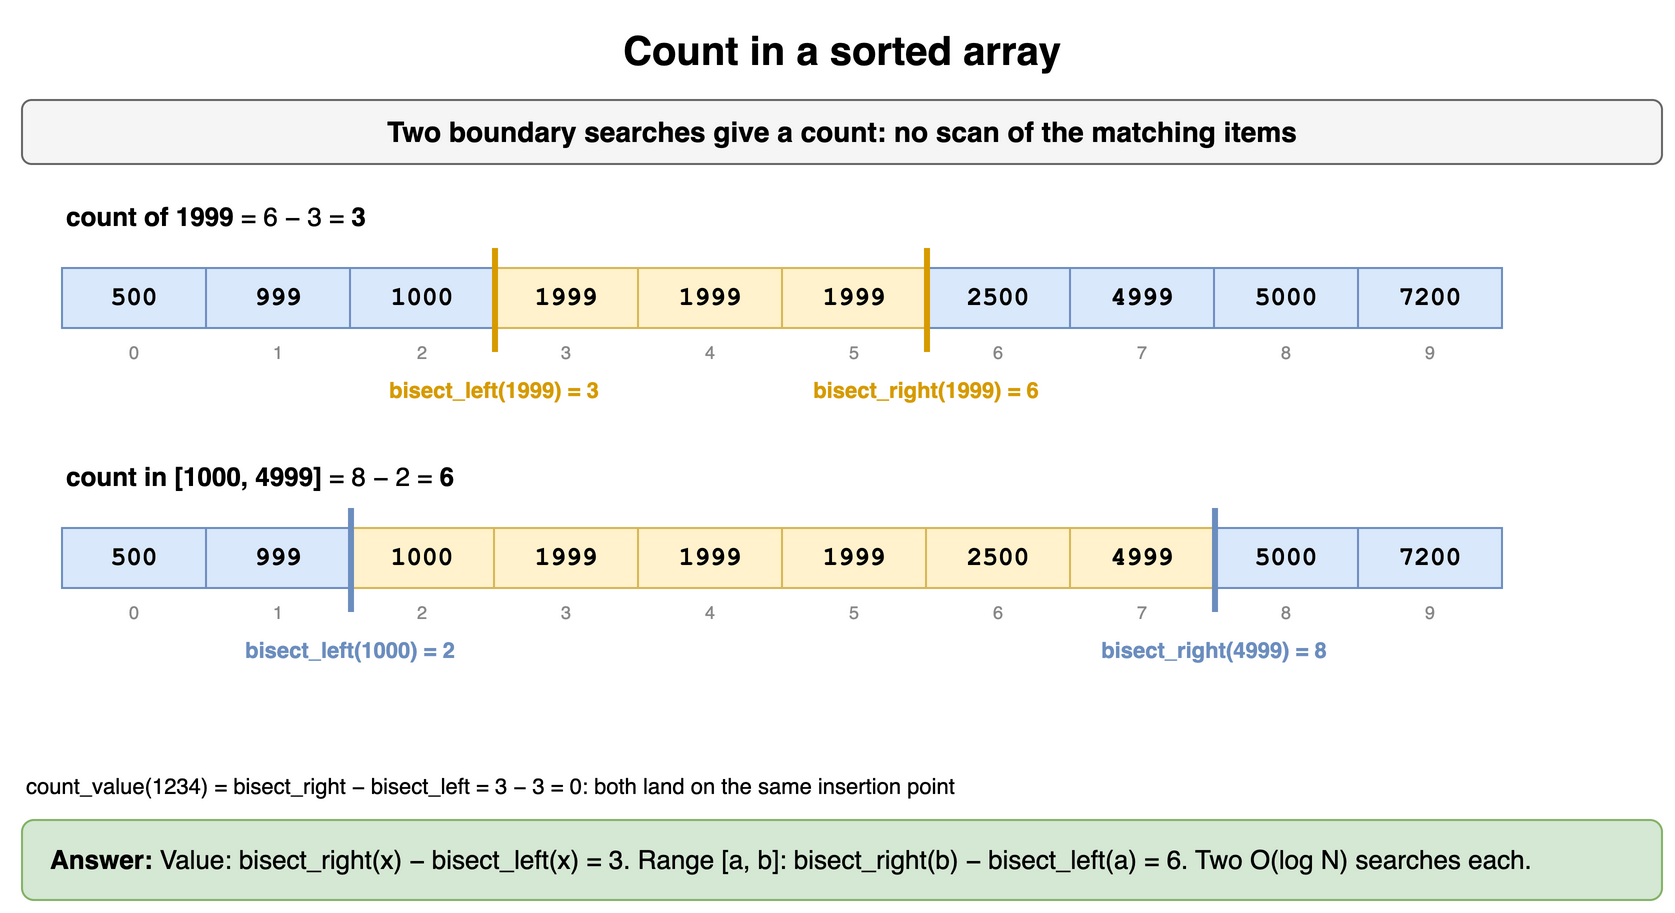

The diagram above was exported from draw.io. Its source (the exported page's mxGraphModel, read from the mxfile embedded in the PNG):
<mxGraphModel dx="900" dy="466" grid="1" gridSize="10" guides="1" tooltips="1" connect="1" arrows="1" fold="1" page="1" pageScale="1" pageWidth="900" pageHeight="466" math="0" shadow="0">
  <root>
    <mxCell id="0" />
    <mxCell id="1" parent="0" />
    <mxCell id="t81" value="Count in a sorted array" style="text;html=1;align=center;verticalAlign=middle;whiteSpace=wrap;fontSize=20;fontStyle=1;" vertex="1" parent="1">
      <mxGeometry x="40" y="10" width="820" height="30" as="geometry" />
    </mxCell>
    <mxCell id="t82" value="Two boundary searches give a count: no scan of the matching items" style="rounded=1;whiteSpace=wrap;html=1;fillColor=#f5f5f5;strokeColor=#666666;fontStyle=1;fontSize=14;" vertex="1" parent="1">
      <mxGeometry x="40" y="50" width="820" height="32" as="geometry" />
    </mxCell>
    <mxCell id="t83" value="&lt;b&gt;count of 1999&lt;/b&gt; = 6 − 3 = &lt;b&gt;3&lt;/b&gt;" style="text;html=1;whiteSpace=wrap;fontSize=11;align=left;fontSize=13;" vertex="1" parent="1">
      <mxGeometry x="60" y="94" width="700" height="20" as="geometry" />
    </mxCell>
    <mxCell id="t84" value="500" style="rounded=0;whiteSpace=wrap;html=1;fontFamily=Courier New;fontStyle=1;fontSize=13;fillColor=#dae8fc;strokeColor=#6c8ebf;" vertex="1" parent="1">
      <mxGeometry x="60" y="134" width="72" height="30" as="geometry" />
    </mxCell>
    <mxCell id="t85" value="999" style="rounded=0;whiteSpace=wrap;html=1;fontFamily=Courier New;fontStyle=1;fontSize=13;fillColor=#dae8fc;strokeColor=#6c8ebf;" vertex="1" parent="1">
      <mxGeometry x="132" y="134" width="72" height="30" as="geometry" />
    </mxCell>
    <mxCell id="t86" value="1000" style="rounded=0;whiteSpace=wrap;html=1;fontFamily=Courier New;fontStyle=1;fontSize=13;fillColor=#dae8fc;strokeColor=#6c8ebf;" vertex="1" parent="1">
      <mxGeometry x="204" y="134" width="72" height="30" as="geometry" />
    </mxCell>
    <mxCell id="t87" value="1999" style="rounded=0;whiteSpace=wrap;html=1;fontFamily=Courier New;fontStyle=1;fontSize=13;fillColor=#fff2cc;strokeColor=#d6b656;" vertex="1" parent="1">
      <mxGeometry x="276" y="134" width="72" height="30" as="geometry" />
    </mxCell>
    <mxCell id="t88" value="1999" style="rounded=0;whiteSpace=wrap;html=1;fontFamily=Courier New;fontStyle=1;fontSize=13;fillColor=#fff2cc;strokeColor=#d6b656;" vertex="1" parent="1">
      <mxGeometry x="348" y="134" width="72" height="30" as="geometry" />
    </mxCell>
    <mxCell id="t89" value="1999" style="rounded=0;whiteSpace=wrap;html=1;fontFamily=Courier New;fontStyle=1;fontSize=13;fillColor=#fff2cc;strokeColor=#d6b656;" vertex="1" parent="1">
      <mxGeometry x="420" y="134" width="72" height="30" as="geometry" />
    </mxCell>
    <mxCell id="t810" value="2500" style="rounded=0;whiteSpace=wrap;html=1;fontFamily=Courier New;fontStyle=1;fontSize=13;fillColor=#dae8fc;strokeColor=#6c8ebf;" vertex="1" parent="1">
      <mxGeometry x="492" y="134" width="72" height="30" as="geometry" />
    </mxCell>
    <mxCell id="t811" value="4999" style="rounded=0;whiteSpace=wrap;html=1;fontFamily=Courier New;fontStyle=1;fontSize=13;fillColor=#dae8fc;strokeColor=#6c8ebf;" vertex="1" parent="1">
      <mxGeometry x="564" y="134" width="72" height="30" as="geometry" />
    </mxCell>
    <mxCell id="t812" value="5000" style="rounded=0;whiteSpace=wrap;html=1;fontFamily=Courier New;fontStyle=1;fontSize=13;fillColor=#dae8fc;strokeColor=#6c8ebf;" vertex="1" parent="1">
      <mxGeometry x="636" y="134" width="72" height="30" as="geometry" />
    </mxCell>
    <mxCell id="t813" value="7200" style="rounded=0;whiteSpace=wrap;html=1;fontFamily=Courier New;fontStyle=1;fontSize=13;fillColor=#dae8fc;strokeColor=#6c8ebf;" vertex="1" parent="1">
      <mxGeometry x="708" y="134" width="72" height="30" as="geometry" />
    </mxCell>
    <mxCell id="t814" value="0" style="text;html=1;whiteSpace=wrap;fontSize=11;fontSize=9;align=center;fontColor=#888888;" vertex="1" parent="1">
      <mxGeometry x="60" y="164" width="72" height="13" as="geometry" />
    </mxCell>
    <mxCell id="t815" value="1" style="text;html=1;whiteSpace=wrap;fontSize=11;fontSize=9;align=center;fontColor=#888888;" vertex="1" parent="1">
      <mxGeometry x="132" y="164" width="72" height="13" as="geometry" />
    </mxCell>
    <mxCell id="t816" value="2" style="text;html=1;whiteSpace=wrap;fontSize=11;fontSize=9;align=center;fontColor=#888888;" vertex="1" parent="1">
      <mxGeometry x="204" y="164" width="72" height="13" as="geometry" />
    </mxCell>
    <mxCell id="t817" value="3" style="text;html=1;whiteSpace=wrap;fontSize=11;fontSize=9;align=center;fontColor=#888888;" vertex="1" parent="1">
      <mxGeometry x="276" y="164" width="72" height="13" as="geometry" />
    </mxCell>
    <mxCell id="t818" value="4" style="text;html=1;whiteSpace=wrap;fontSize=11;fontSize=9;align=center;fontColor=#888888;" vertex="1" parent="1">
      <mxGeometry x="348" y="164" width="72" height="13" as="geometry" />
    </mxCell>
    <mxCell id="t819" value="5" style="text;html=1;whiteSpace=wrap;fontSize=11;fontSize=9;align=center;fontColor=#888888;" vertex="1" parent="1">
      <mxGeometry x="420" y="164" width="72" height="13" as="geometry" />
    </mxCell>
    <mxCell id="t820" value="6" style="text;html=1;whiteSpace=wrap;fontSize=11;fontSize=9;align=center;fontColor=#888888;" vertex="1" parent="1">
      <mxGeometry x="492" y="164" width="72" height="13" as="geometry" />
    </mxCell>
    <mxCell id="t821" value="7" style="text;html=1;whiteSpace=wrap;fontSize=11;fontSize=9;align=center;fontColor=#888888;" vertex="1" parent="1">
      <mxGeometry x="564" y="164" width="72" height="13" as="geometry" />
    </mxCell>
    <mxCell id="t822" value="8" style="text;html=1;whiteSpace=wrap;fontSize=11;fontSize=9;align=center;fontColor=#888888;" vertex="1" parent="1">
      <mxGeometry x="636" y="164" width="72" height="13" as="geometry" />
    </mxCell>
    <mxCell id="t823" value="9" style="text;html=1;whiteSpace=wrap;fontSize=11;fontSize=9;align=center;fontColor=#888888;" vertex="1" parent="1">
      <mxGeometry x="708" y="164" width="72" height="13" as="geometry" />
    </mxCell>
    <mxCell id="t824" value="" style="rounded=0;html=1;fillColor=#d79b00;strokeColor=none;" vertex="1" parent="1">
      <mxGeometry x="275" y="124" width="3" height="52" as="geometry" />
    </mxCell>
    <mxCell id="t825" value="bisect_left(1999) = 3" style="text;html=1;whiteSpace=wrap;fontSize=11;align=center;fontStyle=1;fontColor=#d79b00;" vertex="1" parent="1">
      <mxGeometry x="186" y="182" width="180" height="16" as="geometry" />
    </mxCell>
    <mxCell id="t826" value="" style="rounded=0;html=1;fillColor=#d79b00;strokeColor=none;" vertex="1" parent="1">
      <mxGeometry x="491" y="124" width="3" height="52" as="geometry" />
    </mxCell>
    <mxCell id="t827" value="bisect_right(1999) = 6" style="text;html=1;whiteSpace=wrap;fontSize=11;align=center;fontStyle=1;fontColor=#d79b00;" vertex="1" parent="1">
      <mxGeometry x="402" y="182" width="180" height="16" as="geometry" />
    </mxCell>
    <mxCell id="t828" value="&lt;b&gt;count in [1000, 4999]&lt;/b&gt; = 8 − 2 = &lt;b&gt;6&lt;/b&gt;" style="text;html=1;whiteSpace=wrap;fontSize=11;align=left;fontSize=13;" vertex="1" parent="1">
      <mxGeometry x="60" y="224" width="700" height="20" as="geometry" />
    </mxCell>
    <mxCell id="t829" value="500" style="rounded=0;whiteSpace=wrap;html=1;fontFamily=Courier New;fontStyle=1;fontSize=13;fillColor=#dae8fc;strokeColor=#6c8ebf;" vertex="1" parent="1">
      <mxGeometry x="60" y="264" width="72" height="30" as="geometry" />
    </mxCell>
    <mxCell id="t830" value="999" style="rounded=0;whiteSpace=wrap;html=1;fontFamily=Courier New;fontStyle=1;fontSize=13;fillColor=#dae8fc;strokeColor=#6c8ebf;" vertex="1" parent="1">
      <mxGeometry x="132" y="264" width="72" height="30" as="geometry" />
    </mxCell>
    <mxCell id="t831" value="1000" style="rounded=0;whiteSpace=wrap;html=1;fontFamily=Courier New;fontStyle=1;fontSize=13;fillColor=#fff2cc;strokeColor=#d6b656;" vertex="1" parent="1">
      <mxGeometry x="204" y="264" width="72" height="30" as="geometry" />
    </mxCell>
    <mxCell id="t832" value="1999" style="rounded=0;whiteSpace=wrap;html=1;fontFamily=Courier New;fontStyle=1;fontSize=13;fillColor=#fff2cc;strokeColor=#d6b656;" vertex="1" parent="1">
      <mxGeometry x="276" y="264" width="72" height="30" as="geometry" />
    </mxCell>
    <mxCell id="t833" value="1999" style="rounded=0;whiteSpace=wrap;html=1;fontFamily=Courier New;fontStyle=1;fontSize=13;fillColor=#fff2cc;strokeColor=#d6b656;" vertex="1" parent="1">
      <mxGeometry x="348" y="264" width="72" height="30" as="geometry" />
    </mxCell>
    <mxCell id="t834" value="1999" style="rounded=0;whiteSpace=wrap;html=1;fontFamily=Courier New;fontStyle=1;fontSize=13;fillColor=#fff2cc;strokeColor=#d6b656;" vertex="1" parent="1">
      <mxGeometry x="420" y="264" width="72" height="30" as="geometry" />
    </mxCell>
    <mxCell id="t835" value="2500" style="rounded=0;whiteSpace=wrap;html=1;fontFamily=Courier New;fontStyle=1;fontSize=13;fillColor=#fff2cc;strokeColor=#d6b656;" vertex="1" parent="1">
      <mxGeometry x="492" y="264" width="72" height="30" as="geometry" />
    </mxCell>
    <mxCell id="t836" value="4999" style="rounded=0;whiteSpace=wrap;html=1;fontFamily=Courier New;fontStyle=1;fontSize=13;fillColor=#fff2cc;strokeColor=#d6b656;" vertex="1" parent="1">
      <mxGeometry x="564" y="264" width="72" height="30" as="geometry" />
    </mxCell>
    <mxCell id="t837" value="5000" style="rounded=0;whiteSpace=wrap;html=1;fontFamily=Courier New;fontStyle=1;fontSize=13;fillColor=#dae8fc;strokeColor=#6c8ebf;" vertex="1" parent="1">
      <mxGeometry x="636" y="264" width="72" height="30" as="geometry" />
    </mxCell>
    <mxCell id="t838" value="7200" style="rounded=0;whiteSpace=wrap;html=1;fontFamily=Courier New;fontStyle=1;fontSize=13;fillColor=#dae8fc;strokeColor=#6c8ebf;" vertex="1" parent="1">
      <mxGeometry x="708" y="264" width="72" height="30" as="geometry" />
    </mxCell>
    <mxCell id="t839" value="0" style="text;html=1;whiteSpace=wrap;fontSize=11;fontSize=9;align=center;fontColor=#888888;" vertex="1" parent="1">
      <mxGeometry x="60" y="294" width="72" height="13" as="geometry" />
    </mxCell>
    <mxCell id="t840" value="1" style="text;html=1;whiteSpace=wrap;fontSize=11;fontSize=9;align=center;fontColor=#888888;" vertex="1" parent="1">
      <mxGeometry x="132" y="294" width="72" height="13" as="geometry" />
    </mxCell>
    <mxCell id="t841" value="2" style="text;html=1;whiteSpace=wrap;fontSize=11;fontSize=9;align=center;fontColor=#888888;" vertex="1" parent="1">
      <mxGeometry x="204" y="294" width="72" height="13" as="geometry" />
    </mxCell>
    <mxCell id="t842" value="3" style="text;html=1;whiteSpace=wrap;fontSize=11;fontSize=9;align=center;fontColor=#888888;" vertex="1" parent="1">
      <mxGeometry x="276" y="294" width="72" height="13" as="geometry" />
    </mxCell>
    <mxCell id="t843" value="4" style="text;html=1;whiteSpace=wrap;fontSize=11;fontSize=9;align=center;fontColor=#888888;" vertex="1" parent="1">
      <mxGeometry x="348" y="294" width="72" height="13" as="geometry" />
    </mxCell>
    <mxCell id="t844" value="5" style="text;html=1;whiteSpace=wrap;fontSize=11;fontSize=9;align=center;fontColor=#888888;" vertex="1" parent="1">
      <mxGeometry x="420" y="294" width="72" height="13" as="geometry" />
    </mxCell>
    <mxCell id="t845" value="6" style="text;html=1;whiteSpace=wrap;fontSize=11;fontSize=9;align=center;fontColor=#888888;" vertex="1" parent="1">
      <mxGeometry x="492" y="294" width="72" height="13" as="geometry" />
    </mxCell>
    <mxCell id="t846" value="7" style="text;html=1;whiteSpace=wrap;fontSize=11;fontSize=9;align=center;fontColor=#888888;" vertex="1" parent="1">
      <mxGeometry x="564" y="294" width="72" height="13" as="geometry" />
    </mxCell>
    <mxCell id="t847" value="8" style="text;html=1;whiteSpace=wrap;fontSize=11;fontSize=9;align=center;fontColor=#888888;" vertex="1" parent="1">
      <mxGeometry x="636" y="294" width="72" height="13" as="geometry" />
    </mxCell>
    <mxCell id="t848" value="9" style="text;html=1;whiteSpace=wrap;fontSize=11;fontSize=9;align=center;fontColor=#888888;" vertex="1" parent="1">
      <mxGeometry x="708" y="294" width="72" height="13" as="geometry" />
    </mxCell>
    <mxCell id="t849" value="" style="rounded=0;html=1;fillColor=#6c8ebf;strokeColor=none;" vertex="1" parent="1">
      <mxGeometry x="203" y="254" width="3" height="52" as="geometry" />
    </mxCell>
    <mxCell id="t850" value="bisect_left(1000) = 2" style="text;html=1;whiteSpace=wrap;fontSize=11;align=center;fontStyle=1;fontColor=#6c8ebf;" vertex="1" parent="1">
      <mxGeometry x="114" y="312" width="180" height="16" as="geometry" />
    </mxCell>
    <mxCell id="t851" value="" style="rounded=0;html=1;fillColor=#6c8ebf;strokeColor=none;" vertex="1" parent="1">
      <mxGeometry x="635" y="254" width="3" height="52" as="geometry" />
    </mxCell>
    <mxCell id="t852" value="bisect_right(4999) = 8" style="text;html=1;whiteSpace=wrap;fontSize=11;align=center;fontStyle=1;fontColor=#6c8ebf;" vertex="1" parent="1">
      <mxGeometry x="546" y="312" width="180" height="16" as="geometry" />
    </mxCell>
    <mxCell id="t853" value="count_value(1234) = bisect_right − bisect_left = 3 − 3 = 0: both land on the same insertion point" style="text;html=1;whiteSpace=wrap;fontSize=11;align=left;" vertex="1" parent="1">
      <mxGeometry x="40" y="380" width="820" height="18" as="geometry" />
    </mxCell>
    <mxCell id="t854" value="&lt;b&gt;Answer:&lt;/b&gt; Value: bisect_right(x) − bisect_left(x) = 3. Range [a, b]: bisect_right(b) − bisect_left(a) = 6. Two O(log N) searches each." style="rounded=1;whiteSpace=wrap;html=1;fillColor=#d5e8d4;strokeColor=#82b366;fontSize=13;align=left;spacingLeft=12;" vertex="1" parent="1">
      <mxGeometry x="40" y="410" width="820" height="40" as="geometry" />
    </mxCell>
  </root>
</mxGraphModel>